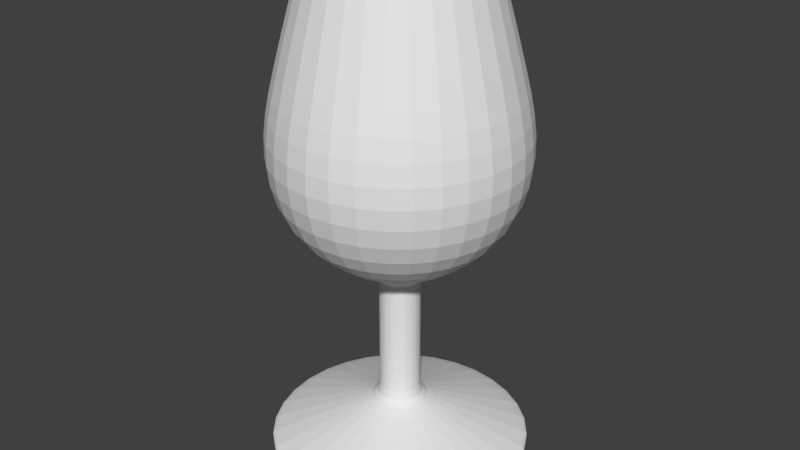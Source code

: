 # Source: copa_spin_modeling.blend  (saved by Blender 2.79.0; exported with 4.5.12 LTS)
import bpy
from mathutils import Matrix  # noqa: F401  (used for matrix-valued properties, if any)

bpy.ops.wm.read_factory_settings(use_empty=True)
scene = bpy.context.scene
scene.name = 'Scene'

# ---- collections
col_collection_1 = bpy.data.collections.new('Collection 1'); scene.collection.children.link(col_collection_1)

# ---- world
world_world = bpy.data.worlds.new('World'); scene.world = world_world
world_world.color = (0.05088, 0.05088, 0.05088)
world_world.use_sun_shadow = False
world_world.sun_shadow_jitter_overblur = 0.0
world_world.cycles.sampling_method = 'MANUAL'

# ---- meshes
me_plane_001 = bpy.data.meshes.new('Plane.001')
me_plane_001.from_pydata([(-0.5416, 0.07081, 2.107e-08), (-0.5392, 0.006394, 2.107e-08), (-0.3077, 0.0742, 2.107e-08), (-0.4331, 0.9116, 1.105e-07), (-0.5382, 1.213, 8.068e-08), (-0.3552, 1.857, 5.087e-08), (-0.2965, 1.855, 5.087e-08), (-0.4433, 1.24, 8.068e-08), (-0.3789, 0.959, 1.105e-07), (-0.1009, 0.837, 1.105e-07), (-0.383, 0.07081, -0.383), (-0.3813, 0.006394, -0.3813), (-0.2176, 0.0742, -0.2176), (-0.05936, 0.2234, -0.05936), (-0.05936, 0.7387, -0.05936), (-0.3063, 0.9116, -0.3063), (-0.3806, 1.213, -0.3806), (-0.3278, 1.508, -0.3278), (-0.2511, 1.857, -0.2511), (-0.2097, 1.855, -0.2097), (-0.2631, 1.498, -0.2631), (-0.3135, 1.24, -0.3135), (-0.2679, 0.959, -0.2679), (-0.07134, 0.837, -0.07134), (0.0, 0.07081, -0.5416), (0.0, 0.006394, -0.5392), (0.0, 0.0742, -0.3077), (0.0, 0.2234, -0.08394), (-1.192e-07, 0.7387, -0.08394), (-1.192e-07, 0.9116, -0.4331), (-1.192e-07, 1.213, -0.5382), (-1.192e-07, 1.508, -0.4636), (-1.192e-07, 1.857, -0.3552), (-1.192e-07, 1.855, -0.2965), (-1.192e-07, 1.498, -0.3721), (-1.192e-07, 1.24, -0.4433), (-1.192e-07, 0.959, -0.3789), (-1.192e-07, 0.837, -0.1009), (0.0, 0.1017, 2.107e-08), (0.383, 0.07081, -0.383), (0.3813, 0.006394, -0.3813), (0.2176, 0.0742, -0.2176), (0.05936, 0.2234, -0.05936), (0.05936, 0.7387, -0.05936), (0.3063, 0.9116, -0.3063), (0.3806, 1.213, -0.3806), (0.3278, 1.508, -0.3278), (0.2511, 1.857, -0.2511), (0.2097, 1.855, -0.2097), (0.2631, 1.498, -0.2631), (0.3135, 1.24, -0.3135), (0.2679, 0.959, -0.2679), (0.07134, 0.837, -0.07134), (-5.96e-08, 0.837, -9.814e-08), (0.5416, 0.07081, 2.107e-08), (0.5392, 0.006394, 2.107e-08), (0.3077, 0.0742, 2.107e-08), (0.08394, 0.2234, 2.107e-08), (0.08394, 0.7387, -1.279e-07), (0.4331, 0.9116, -1.875e-07), (0.5382, 1.213, -1.577e-07), (0.4636, 1.508, -1.279e-07), (0.3552, 1.857, -1.875e-07), (0.2965, 1.855, -1.875e-07), (0.3721, 1.498, -1.279e-07), (0.4433, 1.24, -1.279e-07), (0.3789, 0.959, -1.875e-07), (0.1009, 0.837, -1.279e-07), (0.383, 0.07081, 0.383), (0.3813, 0.006394, 0.3813), (0.2176, 0.0742, 0.2176), (0.05936, 0.2234, 0.05936), (0.05936, 0.7387, 0.05936), (0.3063, 0.9116, 0.3063), (0.3806, 1.213, 0.3806), (0.3278, 1.508, 0.3278), (0.2511, 1.857, 0.2511), (0.2097, 1.855, 0.2097), (0.2631, 1.498, 0.2631), (0.3135, 1.24, 0.3135), (0.2679, 0.959, 0.2679), (0.07134, 0.837, 0.07134), (0.0, 0.07081, 0.5416), (0.0, 0.006394, 0.5392), (0.0, 0.0742, 0.3077), (0.0, 0.2234, 0.08394), (1.192e-07, 0.7387, 0.08394), (1.192e-07, 0.9116, 0.4331), (1.192e-07, 1.213, 0.5382), (1.192e-07, 1.508, 0.4636), (1.192e-07, 1.857, 0.3552), (1.192e-07, 1.855, 0.2965), (1.192e-07, 1.498, 0.3721), (1.192e-07, 1.24, 0.4433), (1.788e-07, 0.959, 0.3789), (1.192e-07, 0.837, 0.1009), (-0.383, 0.07081, 0.383), (-0.3813, 0.006394, 0.3813), (-0.2176, 0.0742, 0.2176), (-0.05936, 0.2234, 0.05936), (-0.05936, 0.7387, 0.05936), (-0.3063, 0.9116, 0.3063), (-0.3806, 1.213, 0.3806), (-0.3278, 1.508, 0.3278), (-0.2511, 1.857, 0.2511), (-0.2097, 1.855, 0.2097), (-0.2631, 1.498, 0.2631), (-0.3135, 1.24, 0.3135), (-0.2679, 0.959, 0.2679), (-0.07134, 0.837, 0.07134), (-0.08394, 0.2234, 2.107e-08), (-0.08394, 0.7387, 1.105e-07), (-0.4636, 1.508, 5.087e-08), (-0.3721, 1.498, 5.087e-08), (-0.05936, 0.7254, -0.05936), (-1.192e-07, 0.7254, -0.08394), (0.05936, 0.7254, -0.05936), (0.08394, 0.7254, -1.279e-07), (0.05936, 0.7254, 0.05936), (1.192e-07, 0.7254, 0.08394), (-0.05936, 0.7254, 0.05936), (-0.08394, 0.7254, 1.105e-07), (-0.05936, 0.2446, -0.05936), (0.0, 0.2446, -0.08394), (0.05936, 0.2446, -0.05936), (0.08394, 0.2446, -8.731e-09), (0.05936, 0.2446, 0.05936), (0.0, 0.2446, 0.08394), (-0.05936, 0.2446, 0.05936), (-0.08394, 0.2446, 2.107e-08), (-0.2531, 1.848, -0.2531), (-1.192e-07, 1.848, -0.358), (0.2531, 1.848, -0.2531), (0.358, 1.848, -1.875e-07), (0.2531, 1.848, 0.2531), (1.192e-07, 1.848, 0.358), (-0.2531, 1.848, 0.2531), (-0.358, 1.848, 5.087e-08), (-0.2118, 1.841, -0.2118), (-1.192e-07, 1.841, -0.2995), (0.2118, 1.841, -0.2118), (0.2995, 1.841, -1.875e-07), (0.2118, 1.841, 0.2118), (1.192e-07, 1.841, 0.2995), (-0.2118, 1.841, 0.2118), (-0.2995, 1.841, 5.087e-08), (-0.5413, 0.06176, 2.107e-08), (-0.3827, 0.06176, -0.3827), (0.0, 0.06176, -0.5413), (0.3827, 0.06176, -0.3827), (0.5413, 0.06176, 2.107e-08), (0.3827, 0.06176, 0.3827), (0.0, 0.06176, 0.5413), (-0.3827, 0.06176, 0.3827), (-0.5397, 0.01895, 2.107e-08), (-0.3816, 0.01895, -0.3816), (0.0, 0.01895, -0.5397), (0.3816, 0.01895, -0.3816), (0.5397, 0.01895, 2.107e-08), (0.3816, 0.01895, 0.3816), (0.0, 0.01895, 0.5397), (-0.3816, 0.01895, 0.3816)], [], [(113, 7, 21, 20), (53, 81, 67, 52), (7, 8, 22, 21), (111, 3, 15, 14), (8, 9, 23, 22), (3, 4, 16, 15), (53, 52, 37, 23), (4, 112, 17, 16), (121, 111, 14, 114), (137, 5, 18, 130), (0, 110, 13, 10), (5, 6, 19, 18), (146, 0, 10, 147), (145, 113, 20, 138), (2, 1, 11, 12), (20, 21, 35, 34), (38, 98, 2, 12), (21, 22, 36, 35), (14, 15, 29, 28), (22, 23, 37, 36), (15, 16, 30, 29), (16, 17, 31, 30), (114, 14, 28, 115), (130, 18, 32, 131), (10, 13, 27, 24), (18, 19, 33, 32), (147, 10, 24, 148), (138, 20, 34, 139), (12, 11, 25, 26), (148, 24, 39, 149), (139, 34, 49, 140), (26, 25, 40, 41), (34, 35, 50, 49), (35, 36, 51, 50), (28, 29, 44, 43), (36, 37, 52, 51), (29, 30, 45, 44), (30, 31, 46, 45), (115, 28, 43, 116), (131, 32, 47, 132), (24, 27, 42, 39), (32, 33, 48, 47), (132, 47, 62, 133), (39, 42, 57, 54), (47, 48, 63, 62), (149, 39, 54, 150), (140, 49, 64, 141), (41, 40, 55, 56), (49, 50, 65, 64), (26, 41, 38, 12), (50, 51, 66, 65), (43, 44, 59, 58), (51, 52, 67, 66), (44, 45, 60, 59), (53, 109, 95, 81), (45, 46, 61, 60), (116, 43, 58, 117), (60, 61, 75, 74), (117, 58, 72, 118), (133, 62, 76, 134), (54, 57, 71, 68), (62, 63, 77, 76), (150, 54, 68, 151), (141, 64, 78, 142), (56, 55, 69, 70), (64, 65, 79, 78), (65, 66, 80, 79), (58, 59, 73, 72), (66, 67, 81, 80), (59, 60, 74, 73), (72, 73, 87, 86), (80, 81, 95, 94), (73, 74, 88, 87), (109, 53, 23, 9), (74, 75, 89, 88), (118, 72, 86, 119), (134, 76, 90, 135), (68, 71, 85, 82), (76, 77, 91, 90), (151, 68, 82, 152), (142, 78, 92, 143), (70, 69, 83, 84), (78, 79, 93, 92), (56, 70, 38, 41), (79, 80, 94, 93), (92, 93, 107, 106), (93, 94, 108, 107), (86, 87, 101, 100), (94, 95, 109, 108), (87, 88, 102, 101), (88, 89, 103, 102), (119, 86, 100, 120), (135, 90, 104, 136), (82, 85, 99, 96), (90, 91, 105, 104), (152, 82, 96, 153), (143, 92, 106, 144), (84, 83, 97, 98), (144, 106, 113, 145), (98, 97, 1, 2), (106, 107, 7, 113), (107, 108, 8, 7), (100, 101, 3, 111), (108, 109, 9, 8), (101, 102, 4, 3), (102, 103, 112, 4), (120, 100, 111, 121), (136, 104, 5, 137), (96, 99, 110, 0), (104, 105, 6, 5), (153, 96, 0, 146), (128, 120, 121, 129), (127, 119, 120, 128), (126, 118, 119, 127), (125, 117, 118, 126), (124, 116, 117, 125), (123, 115, 116, 124), (122, 114, 115, 123), (129, 121, 114, 122), (110, 129, 122, 13), (13, 122, 123, 27), (27, 123, 124, 42), (42, 124, 125, 57), (57, 125, 126, 71), (71, 126, 127, 85), (85, 127, 128, 99), (99, 128, 129, 110), (103, 136, 137, 112), (89, 135, 136, 103), (75, 134, 135, 89), (61, 133, 134, 75), (46, 132, 133, 61), (31, 131, 132, 46), (17, 130, 131, 31), (112, 137, 130, 17), (105, 144, 145, 6), (91, 143, 144, 105), (77, 142, 143, 91), (63, 141, 142, 77), (48, 140, 141, 63), (33, 139, 140, 48), (19, 138, 139, 33), (6, 145, 138, 19), (161, 153, 146, 154), (160, 152, 153, 161), (159, 151, 152, 160), (158, 150, 151, 159), (157, 149, 150, 158), (156, 148, 149, 157), (155, 147, 148, 156), (154, 146, 147, 155), (1, 154, 155, 11), (11, 155, 156, 25), (25, 156, 157, 40), (40, 157, 158, 55), (55, 158, 159, 69), (69, 159, 160, 83), (83, 160, 161, 97), (97, 161, 154, 1), (84, 98, 38, 70)])
me_plane_001.use_remesh_preserve_volume = False
me_plane_001.use_remesh_preserve_attributes = False
me_plane_001.use_mirror_vertex_groups = False
me_plane_001.update()

# ---- objects
ob_plane = bpy.data.objects.new('Plane', me_plane_001)

# ---- transforms, parenting, visibility, modifiers, constraints
ob_plane.location = (0.0, 0.0, 0.0)
ob_plane.rotation_euler = (1.571, -0.0, 0.0)
ob_plane.lineart.crease_threshold = 0.0
_m = ob_plane.modifiers.new('Subsurf', 'SUBSURF')
_m.uv_smooth = 'PRESERVE_CORNERS'
_m.quality = 2
_m.levels = 2
_m.show_only_control_edges = False

# ---- collection membership
col_collection_1.objects.link(ob_plane)

# ---- scene / render settings (as saved in the file)
scene.frame_start = 1; scene.frame_end = 250; scene.frame_set(1)
scene.render.engine = 'BLENDER_EEVEE_NEXT'
scene.render.resolution_percentage = 50
scene.render.dither_intensity = 0.0
scene.cycles.use_denoising = False
scene.cycles.samples = 128
scene.cycles.sampling_pattern = 'TABULATED_SOBOL'
scene.cycles.use_adaptive_sampling = False
scene.cycles.use_light_tree = False
scene.cycles.blur_glossy = 0.0
scene.cycles.sample_clamp_indirect = 0.0
scene.view_settings.view_transform = 'Standard'
bpy.context.view_layer.update()

# ---- added for rendering (the .blend has no active camera and no usable light): camera, sun
cam_auto = bpy.data.cameras.new('AutoCamera')
cam_auto.lens = 50.0
cam_auto.sensor_width = 36.0
cam_auto.clip_end = 1000.0
ob_auto_camera = bpy.data.objects.new('AutoCamera', cam_auto)
scene.collection.objects.link(ob_auto_camera)
ob_auto_camera.location = (2.22309, -2.66771, 2.7104)
ob_auto_camera.rotation_euler = (1.09748, -7.21219e-08, 0.694738)
scene.camera = ob_auto_camera
light_auto_sun = bpy.data.lights.new('AutoSun', 'SUN')
light_auto_sun.energy = 3.0
light_auto_sun.angle = 0.0523599
ob_auto_sun = bpy.data.objects.new('AutoSun', light_auto_sun)
scene.collection.objects.link(ob_auto_sun)
ob_auto_sun.rotation_euler = (0.872665, 0.174533, 0.523599)
bpy.context.view_layer.update()
